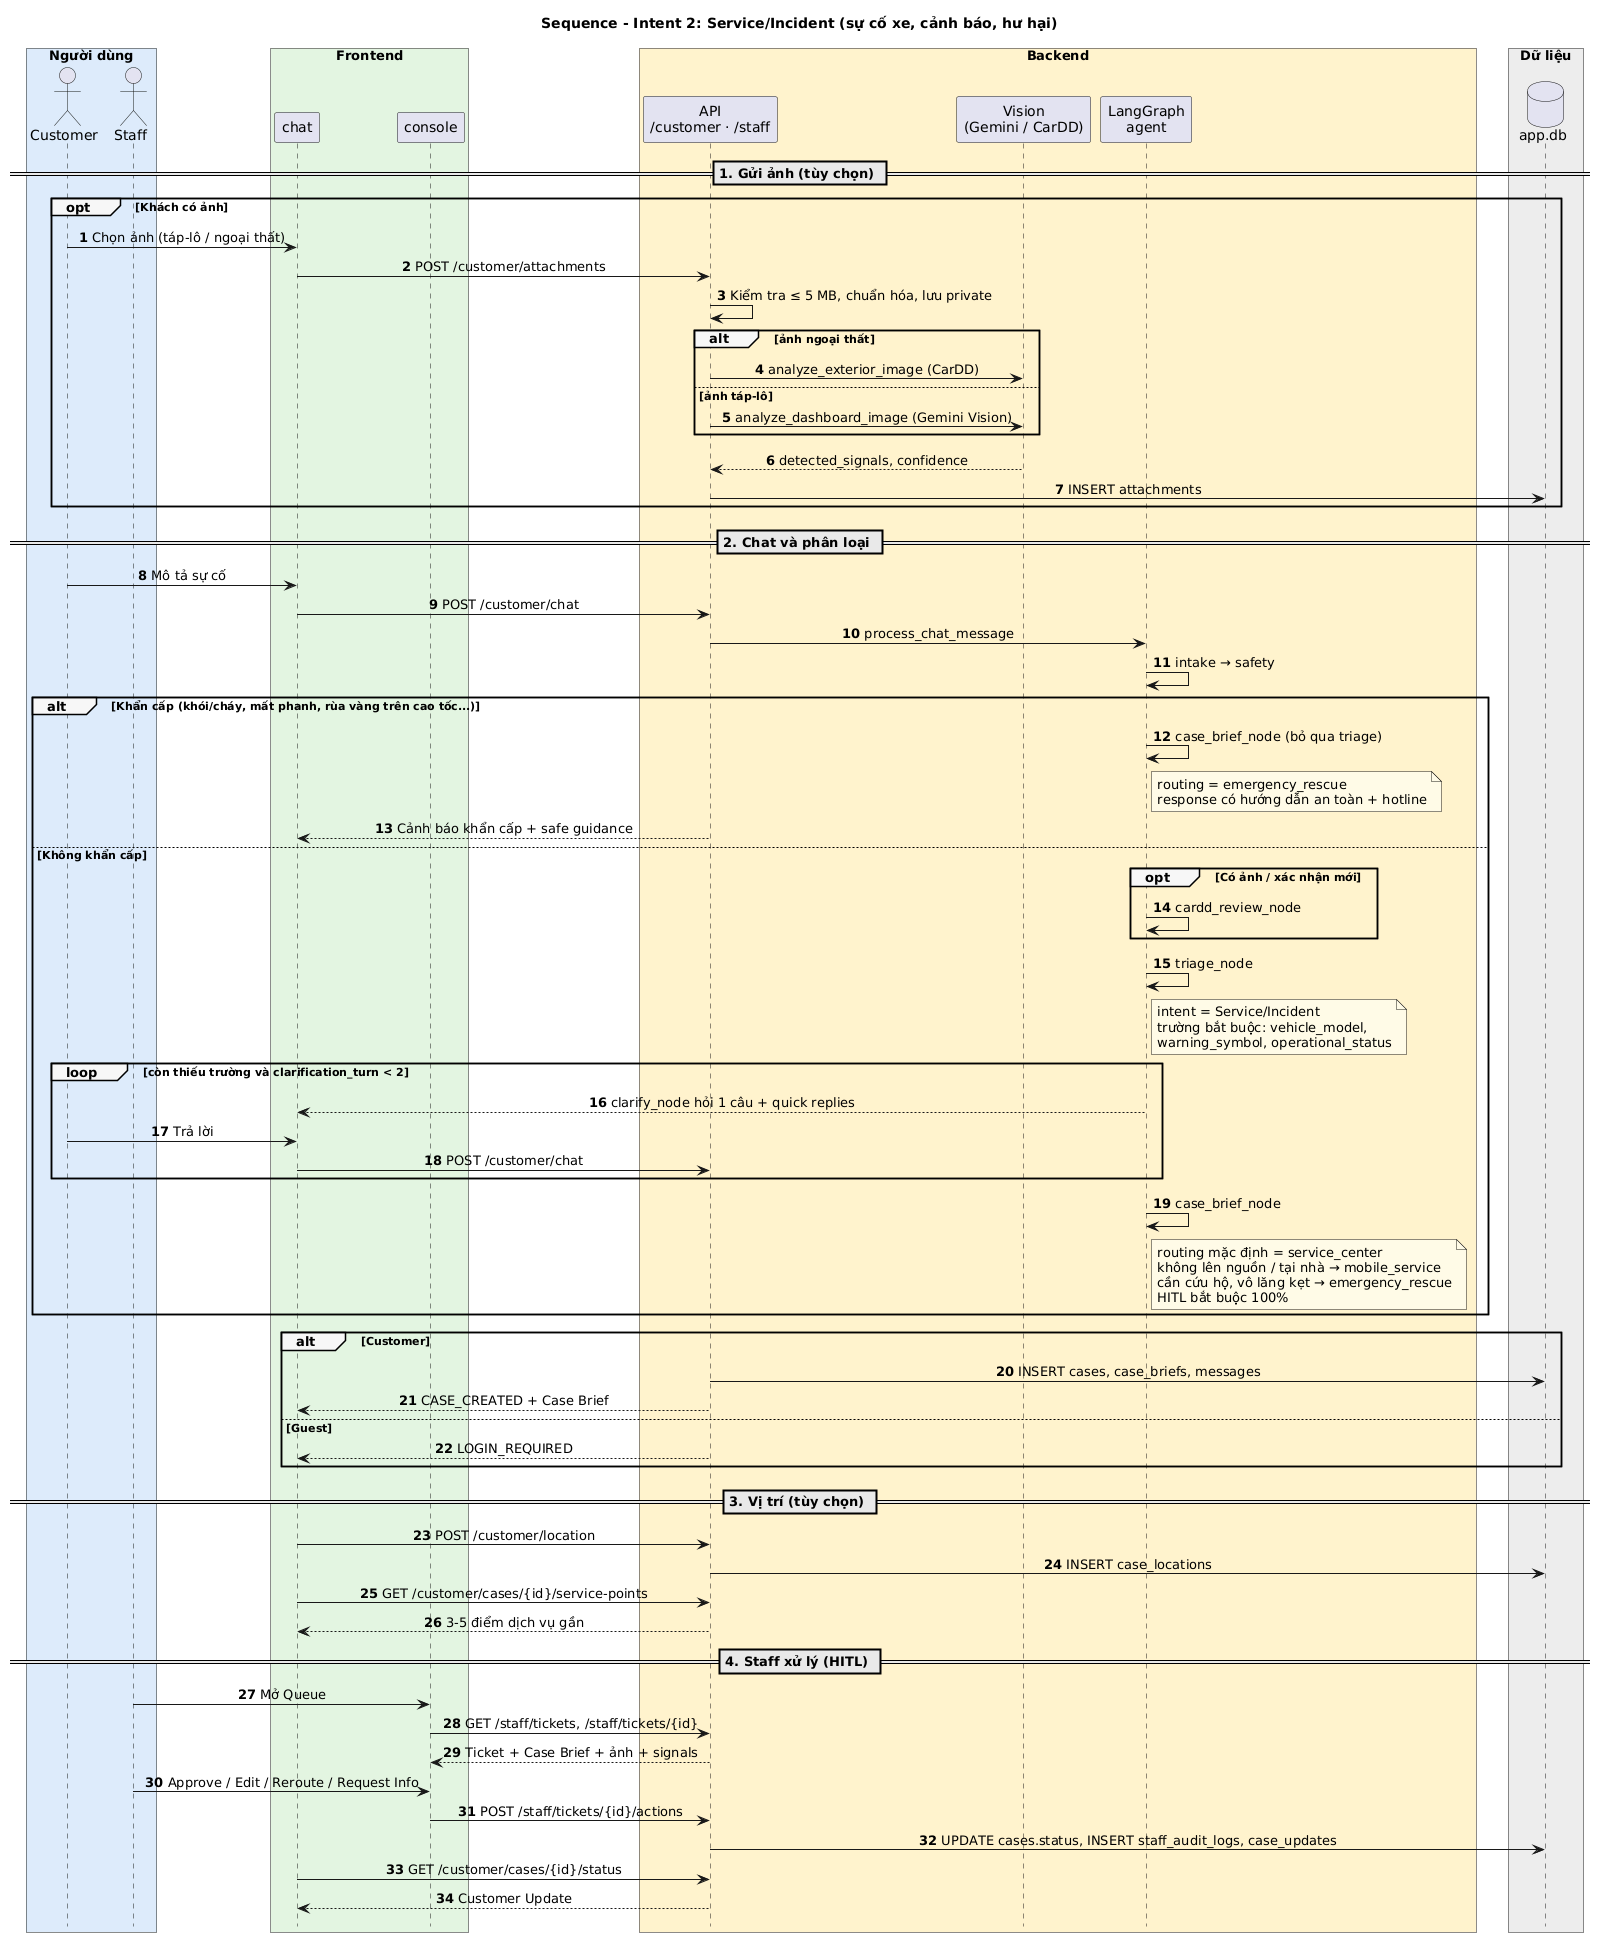

The diagram above was rendered by PlantUML. Its source (embedded in the PNG):
@startuml
title Sequence - Intent 2: Service/Incident (sự cố xe, cảnh báo, hư hại)
skinparam shadowing false
skinparam defaultFontName Arial
skinparam sequenceMessageAlign center
skinparam responseMessageBelowArrow true
skinparam BoxPadding 10
skinparam sequenceGroupBackgroundColor #F7F7F7
skinparam sequenceDividerBackgroundColor #E8E8E8
skinparam NoteBackgroundColor #FFFBE6
hide footbox
autonumber "<b>0"

box "Người dùng" #DCEBFA
  actor Customer
  actor Staff
end box
box "Frontend" #E3F4E1
  participant "chat" as FE
  participant "console" as SC
end box
box "Backend" #FFF2CC
  participant "API\n/customer · /staff" as API
  participant "Vision\n(Gemini / CarDD)" as VIS
  participant "LangGraph\nagent" as AG
end box
box "Dữ liệu" #EDEDED
  database "app.db" as DB
end box

== 1. Gửi ảnh (tùy chọn) ==
opt Khách có ảnh
  Customer -> FE : Chọn ảnh (táp-lô / ngoại thất)
  FE -> API : POST /customer/attachments
  API -> API : Kiểm tra ≤ 5 MB, chuẩn hóa, lưu private
  alt ảnh ngoại thất
    API -> VIS : analyze_exterior_image (CarDD)
  else ảnh táp-lô
    API -> VIS : analyze_dashboard_image (Gemini Vision)
  end
  VIS --> API : detected_signals, confidence
  API -> DB : INSERT attachments
end

== 2. Chat và phân loại ==
Customer -> FE : Mô tả sự cố
FE -> API : POST /customer/chat
API -> AG : process_chat_message
AG -> AG : intake → safety

alt Khẩn cấp (khói/cháy, mất phanh, rùa vàng trên cao tốc...)
  AG -> AG : case_brief_node (bỏ qua triage)
  note right of AG : routing = emergency_rescue\nresponse có hướng dẫn an toàn + hotline
  API --> FE : Cảnh báo khẩn cấp + safe guidance
else Không khẩn cấp
  opt Có ảnh / xác nhận mới
    AG -> AG : cardd_review_node
  end
  AG -> AG : triage_node
  note right of AG
    intent = Service/Incident
    trường bắt buộc: vehicle_model,
    warning_symbol, operational_status
  end note
  loop còn thiếu trường và clarification_turn < 2
    AG --> FE : clarify_node hỏi 1 câu + quick replies
    Customer -> FE : Trả lời
    FE -> API : POST /customer/chat
  end
  AG -> AG : case_brief_node
  note right of AG
    routing mặc định = service_center
    không lên nguồn / tại nhà → mobile_service
    cần cứu hộ, vô lăng kẹt → emergency_rescue
    HITL bắt buộc 100%
  end note
end

alt Customer
  API -> DB : INSERT cases, case_briefs, messages
  API --> FE : CASE_CREATED + Case Brief
else Guest
  API --> FE : LOGIN_REQUIRED
end

== 3. Vị trí (tùy chọn) ==
FE -> API : POST /customer/location
API -> DB : INSERT case_locations
FE -> API : GET /customer/cases/{id}/service-points
API --> FE : 3-5 điểm dịch vụ gần

== 4. Staff xử lý (HITL) ==
Staff -> SC : Mở Queue
SC -> API : GET /staff/tickets, /staff/tickets/{id}
API --> SC : Ticket + Case Brief + ảnh + signals
Staff -> SC : Approve / Edit / Reroute / Request Info
SC -> API : POST /staff/tickets/{id}/actions
API -> DB : UPDATE cases.status, INSERT staff_audit_logs, case_updates
FE -> API : GET /customer/cases/{id}/status
API --> FE : Customer Update
@enduml